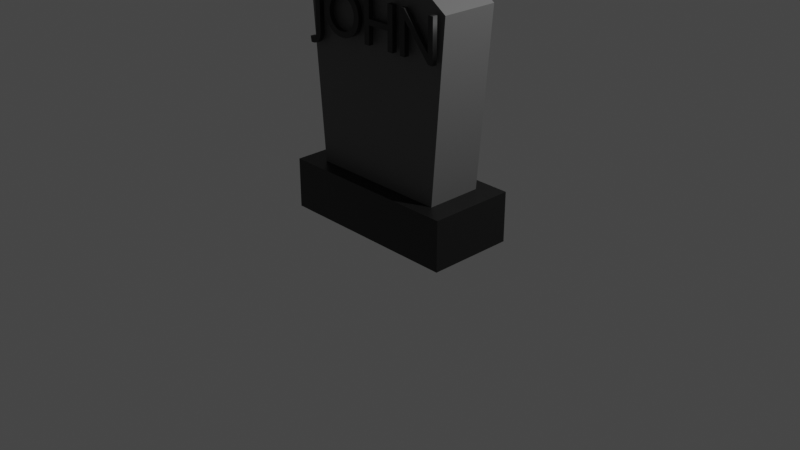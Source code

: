 # Source: Headstone4.blend  (saved by Blender 3.2.14; exported with 4.5.12 LTS)
import bpy
from mathutils import Matrix  # noqa: F401  (used for matrix-valued properties, if any)

bpy.ops.wm.read_factory_settings(use_empty=True)
scene = bpy.context.scene
scene.name = 'Scene'

# ---- collections
col_collection = bpy.data.collections.new('Collection'); scene.collection.children.link(col_collection)

# ---- materials (node trees are filled in below, after node groups)
mat_material = bpy.data.materials.new('Material')
mat_material.alpha_threshold = 0.0
mat_material.use_transparent_shadow = False
mat_material.line_color = (0.0, 0.0, 0.0, 1.0)
mat_material_001 = bpy.data.materials.new('Material.001')
mat_material_001.use_transparent_shadow = False
mat_material_002 = bpy.data.materials.new('Material.002')
mat_material_002.use_transparent_shadow = False

# ---- material node trees
mat_material.use_nodes = True; mat_material.node_tree.nodes.clear()
_N = mat_material.node_tree.nodes; _L = mat_material.node_tree.links
n0 = _N.new('ShaderNodeOutputMaterial'); n0.name = 'Material Output'; n0.location = (300, 300)
n1 = _N.new('ShaderNodeBsdfPrincipled'); n1.name = 'Principled BSDF'; n1.location = (10, 300)
n1.distribution = 'GGX'
n1.subsurface_method = 'RANDOM_WALK_SKIN'
n1.inputs[0].default_value = (0.006555, 0.006555, 0.006555, 1.0)
n1.inputs[2].default_value = 0.4
n1.inputs[3].default_value = 1.45
n1.inputs[27].default_value = (0.0, 0.0, 0.0, 1.0)
n1.inputs[28].default_value = 1.0
_L.new(n1.outputs[0], n0.inputs[0])
n0.is_active_output = True
mat_material_001.use_nodes = True; mat_material_001.node_tree.nodes.clear()
_N = mat_material_001.node_tree.nodes; _L = mat_material_001.node_tree.links
n0 = _N.new('ShaderNodeBsdfPrincipled'); n0.name = 'Principled BSDF'; n0.location = (10, 300)
n0.distribution = 'GGX'
n0.subsurface_method = 'RANDOM_WALK_SKIN'
n0.inputs[0].default_value = (0.1088, 0.1088, 0.1088, 1.0)
n0.inputs[3].default_value = 1.45
n0.inputs[27].default_value = (0.0, 0.0, 0.0, 1.0)
n0.inputs[28].default_value = 1.0
n1 = _N.new('ShaderNodeOutputMaterial'); n1.name = 'Material Output'; n1.location = (300, 300)
_L.new(n0.outputs[0], n1.inputs[0])
n1.is_active_output = True
mat_material_002.use_nodes = True; mat_material_002.node_tree.nodes.clear()
_N = mat_material_002.node_tree.nodes; _L = mat_material_002.node_tree.links
n0 = _N.new('ShaderNodeBsdfPrincipled'); n0.name = 'Principled BSDF'; n0.location = (10, 300)
n0.distribution = 'GGX'
n0.subsurface_method = 'RANDOM_WALK_SKIN'
n0.inputs[0].default_value = (0.015, 0.015, 0.015, 1.0)
n0.inputs[3].default_value = 1.45
n0.inputs[27].default_value = (0.0, 0.0, 0.0, 1.0)
n0.inputs[28].default_value = 1.0
n1 = _N.new('ShaderNodeOutputMaterial'); n1.name = 'Material Output'; n1.location = (300, 300)
_L.new(n0.outputs[0], n1.inputs[0])
n1.is_active_output = True

# ---- world
world_world = bpy.data.worlds.new('World'); scene.world = world_world
world_world.use_nodes = True; world_world.node_tree.nodes.clear()
_N = world_world.node_tree.nodes; _L = world_world.node_tree.links
n0 = _N.new('ShaderNodeOutputWorld'); n0.name = 'World Output'; n0.location = (300, 300)
n1 = _N.new('ShaderNodeBackground'); n1.name = 'Background'; n1.location = (10, 300)
n1.inputs[0].default_value = (0.05088, 0.05088, 0.05088, 1.0)
_L.new(n1.outputs[0], n0.inputs[0])
n0.is_active_output = True
world_world.color = (0.05088, 0.05088, 0.05088)
world_world.use_sun_shadow = False
world_world.sun_shadow_jitter_overblur = 0.0

# ---- cameras
cam_camera = bpy.data.cameras.new('Camera')
cam_camera.clip_end = 100.0
cam_camera.ortho_scale = 7.314

# ---- lights
light_light = bpy.data.lights.new('Light', 'POINT')
light_light.transmission_factor = 0.0
light_light.energy = 1000.0
light_light.shadow_soft_size = 0.1
light_light.shadow_maximum_resolution = 0.006
light_light.use_absolute_resolution = True

# ---- meshes
me_cube = bpy.data.meshes.new('Cube')
me_cube.from_pydata([(1.0, 0.4649, 0.488), (1.0, 0.4649, -0.04696), (1.0, -0.4649, 0.488), (1.0, -0.4649, -0.04696), (-1.0, 0.4649, 0.488), (-1.0, 0.4649, -0.04696), (-1.0, -0.4649, 0.488), (-1.0, -0.4649, -0.04696), (-0.7566, -0.3019, 0.4596), (-0.8999, -0.3061, 2.343), (-0.7566, 0.3019, 0.4596), (-0.8999, 0.3061, 2.343), (0.7566, -0.3019, 0.4596), (0.8999, -0.3061, 2.343), (0.7566, 0.3019, 0.4596), (0.8999, 0.3061, 2.343), (-0.8973, -0.3061, 2.344), (-0.8973, 0.3061, 2.344), (-0.003651, -0.3061, 2.953), (-0.003651, 0.3061, 2.953), (0.7769, -0.3872, 1.896), (0.4805, -0.3872, 2.237), (0.4805, -0.3872, 1.896), (0.4207, -0.3872, 1.896), (0.4207, -0.3872, 2.339), (0.4714, -0.3872, 2.339), (0.7717, -0.3872, 1.996), (0.7717, -0.3872, 2.339), (0.8315, -0.3872, 2.339), (0.8315, -0.3872, 1.896), (0.2596, -0.3872, 1.896), (0.2596, -0.3872, 2.089), (0.01131, -0.3872, 2.089), (0.01131, -0.3872, 1.896), (-0.05238, -0.3872, 1.896), (-0.05238, -0.3872, 2.339), (0.01131, -0.3872, 2.339), (0.01131, -0.3872, 2.146), (0.2596, -0.3872, 2.146), (0.2596, -0.3872, 2.339), (0.3233, -0.3872, 2.339), (0.3233, -0.3872, 1.896), (-0.3335, -0.3872, 2.343), (-0.3004, -0.3872, 2.337), (-0.2699, -0.3872, 2.327), (-0.2421, -0.3872, 2.314), (-0.217, -0.3872, 2.297), (-0.1948, -0.3872, 2.278), (-0.1757, -0.3872, 2.256), (-0.1597, -0.3872, 2.231), (-0.1471, -0.3872, 2.205), (-0.1379, -0.3872, 2.177), (-0.1323, -0.3872, 2.148), (-0.1304, -0.3872, 2.118), (-0.1322, -0.3872, 2.088), (-0.1377, -0.3872, 2.059), (-0.1467, -0.3872, 2.032), (-0.1592, -0.3872, 2.006), (-0.175, -0.3872, 1.981), (-0.194, -0.3872, 1.959), (-0.2161, -0.3872, 1.939), (-0.2413, -0.3872, 1.923), (-0.2694, -0.3872, 1.909), (-0.3003, -0.3872, 1.899), (-0.3339, -0.3872, 1.892), (-0.3702, -0.3872, 1.89), (-0.4053, -0.3872, 1.892), (-0.438, -0.3872, 1.899), (-0.4683, -0.3872, 1.909), (-0.4959, -0.3872, 1.922), (-0.5208, -0.3872, 1.939), (-0.5428, -0.3872, 1.959), (-0.5618, -0.3872, 1.981), (-0.5776, -0.3872, 2.005), (-0.5902, -0.3872, 2.031), (-0.5993, -0.3872, 2.059), (-0.6049, -0.3872, 2.088), (-0.6067, -0.3872, 2.118), (-0.6048, -0.3872, 2.148), (-0.5991, -0.3872, 2.177), (-0.5898, -0.3872, 2.205), (-0.577, -0.3872, 2.231), (-0.5609, -0.3872, 2.255), (-0.5417, -0.3872, 2.277), (-0.5194, -0.3872, 2.297), (-0.4944, -0.3872, 2.313), (-0.4666, -0.3872, 2.327), (-0.4364, -0.3872, 2.337), (-0.4037, -0.3872, 2.343), (-0.3689, -0.3872, 2.345), (-0.3446, -0.3872, 1.95), (-0.3215, -0.3872, 1.954), (-0.2999, -0.3872, 1.961), (-0.2799, -0.3872, 1.971), (-0.2616, -0.3872, 1.983), (-0.2452, -0.3872, 1.997), (-0.2308, -0.3872, 2.013), (-0.2187, -0.3872, 2.031), (-0.209, -0.3872, 2.05), (-0.2019, -0.3872, 2.072), (-0.1975, -0.3872, 2.094), (-0.196, -0.3872, 2.118), (-0.1975, -0.3872, 2.141), (-0.2019, -0.3872, 2.164), (-0.209, -0.3872, 2.185), (-0.2187, -0.3872, 2.205), (-0.2308, -0.3872, 2.223), (-0.2452, -0.3872, 2.239), (-0.2616, -0.3872, 2.253), (-0.2799, -0.3872, 2.264), (-0.2999, -0.3872, 2.274), (-0.3215, -0.3872, 2.281), (-0.3446, -0.3872, 2.285), (-0.3689, -0.3872, 2.287), (-0.393, -0.3872, 2.285), (-0.4159, -0.3872, 2.281), (-0.4375, -0.3872, 2.274), (-0.4574, -0.3872, 2.264), (-0.4757, -0.3872, 2.253), (-0.492, -0.3872, 2.239), (-0.5063, -0.3872, 2.223), (-0.5184, -0.3872, 2.205), (-0.5281, -0.3872, 2.185), (-0.5352, -0.3872, 2.164), (-0.5396, -0.3872, 2.141), (-0.5411, -0.3872, 2.118), (-0.5396, -0.3872, 2.094), (-0.5352, -0.3872, 2.072), (-0.5281, -0.3872, 2.05), (-0.5184, -0.3872, 2.031), (-0.5063, -0.3872, 2.013), (-0.492, -0.3872, 1.997), (-0.4757, -0.3872, 1.983), (-0.4574, -0.3872, 1.971), (-0.4375, -0.3872, 1.961), (-0.4159, -0.3872, 1.954), (-0.393, -0.3872, 1.95), (-0.3689, -0.3872, 1.949), (-0.6861, -0.3872, 1.871), (-0.6882, -0.3872, 1.851), (-0.6919, -0.3872, 1.833), (-0.6973, -0.3872, 1.817), (-0.7043, -0.3872, 1.801), (-0.7131, -0.3872, 1.788), (-0.7237, -0.3872, 1.776), (-0.7363, -0.3872, 1.766), (-0.7509, -0.3872, 1.757), (-0.7676, -0.3872, 1.752), (-0.7864, -0.3872, 1.748), (-0.8076, -0.3872, 1.747), (-0.8095, -0.3872, 1.747), (-0.8113, -0.3872, 1.747), (-0.813, -0.3872, 1.747), (-0.8146, -0.3872, 1.747), (-0.8162, -0.3872, 1.747), (-0.8178, -0.3872, 1.747), (-0.8193, -0.3872, 1.747), (-0.8208, -0.3872, 1.747), (-0.8224, -0.3872, 1.747), (-0.8239, -0.3872, 1.748), (-0.8255, -0.3872, 1.748), (-0.8271, -0.3872, 1.748), (-0.8387, -0.3872, 1.807), (-0.8225, -0.3872, 1.807), (-0.8069, -0.3872, 1.808), (-0.7936, -0.3872, 1.81), (-0.7825, -0.3872, 1.813), (-0.7734, -0.3872, 1.818), (-0.7661, -0.3872, 1.825), (-0.7604, -0.3872, 1.833), (-0.7562, -0.3872, 1.842), (-0.7531, -0.3872, 1.852), (-0.751, -0.3872, 1.865), (-0.7498, -0.3872, 1.878), (-0.7492, -0.3872, 1.893), (-0.7491, -0.3872, 1.91), (-0.7491, -0.3872, 2.339), (-0.6854, -0.3872, 2.339), (-0.6854, -0.3872, 1.891), (0.7769, -0.3352, 1.896), (0.4805, -0.3352, 2.237), (0.4805, -0.3352, 1.896), (0.4207, -0.3352, 1.896), (0.4207, -0.3352, 2.339), (0.4714, -0.3352, 2.339), (0.7717, -0.3352, 1.996), (0.7717, -0.3352, 2.339), (0.8315, -0.3352, 2.339), (0.8315, -0.3352, 1.896), (0.2596, -0.3352, 1.896), (0.2596, -0.3352, 2.089), (0.01131, -0.3352, 2.089), (0.01131, -0.3352, 1.896), (-0.05238, -0.3352, 1.896), (-0.05238, -0.3352, 2.339), (0.01131, -0.3352, 2.339), (0.01131, -0.3352, 2.146), (0.2596, -0.3352, 2.146), (0.2596, -0.3352, 2.339), (0.3233, -0.3352, 2.339), (0.3233, -0.3352, 1.896), (-0.3335, -0.3352, 2.343), (-0.3004, -0.3352, 2.337), (-0.2699, -0.3352, 2.327), (-0.2421, -0.3352, 2.314), (-0.217, -0.3352, 2.297), (-0.1948, -0.3352, 2.278), (-0.1757, -0.3352, 2.256), (-0.1597, -0.3352, 2.231), (-0.1471, -0.3352, 2.205), (-0.1379, -0.3352, 2.177), (-0.1323, -0.3352, 2.148), (-0.1304, -0.3352, 2.118), (-0.1322, -0.3352, 2.088), (-0.1377, -0.3352, 2.059), (-0.1467, -0.3352, 2.032), (-0.1592, -0.3352, 2.006), (-0.175, -0.3352, 1.981), (-0.194, -0.3352, 1.959), (-0.2161, -0.3352, 1.939), (-0.2413, -0.3352, 1.923), (-0.2694, -0.3352, 1.909), (-0.3003, -0.3352, 1.899), (-0.3339, -0.3352, 1.892), (-0.3702, -0.3352, 1.89), (-0.4053, -0.3352, 1.892), (-0.438, -0.3352, 1.899), (-0.4683, -0.3352, 1.909), (-0.4959, -0.3352, 1.922), (-0.5208, -0.3352, 1.939), (-0.5428, -0.3352, 1.959), (-0.5618, -0.3352, 1.981), (-0.5776, -0.3352, 2.005), (-0.5902, -0.3352, 2.031), (-0.5993, -0.3352, 2.059), (-0.6049, -0.3352, 2.088), (-0.6067, -0.3352, 2.118), (-0.6048, -0.3352, 2.148), (-0.5991, -0.3352, 2.177), (-0.5898, -0.3352, 2.205), (-0.577, -0.3352, 2.231), (-0.5609, -0.3352, 2.255), (-0.5417, -0.3352, 2.277), (-0.5194, -0.3352, 2.297), (-0.4944, -0.3352, 2.313), (-0.4666, -0.3352, 2.327), (-0.4364, -0.3352, 2.337), (-0.4037, -0.3352, 2.343), (-0.3689, -0.3352, 2.345), (-0.3446, -0.3352, 1.95), (-0.3215, -0.3352, 1.954), (-0.2999, -0.3352, 1.961), (-0.2799, -0.3352, 1.971), (-0.2616, -0.3352, 1.983), (-0.2452, -0.3352, 1.997), (-0.2308, -0.3352, 2.013), (-0.2187, -0.3352, 2.031), (-0.209, -0.3352, 2.05), (-0.2019, -0.3352, 2.072), (-0.1975, -0.3352, 2.094), (-0.196, -0.3352, 2.118), (-0.1975, -0.3352, 2.141), (-0.2019, -0.3352, 2.164), (-0.209, -0.3352, 2.185), (-0.2187, -0.3352, 2.205), (-0.2308, -0.3352, 2.223), (-0.2452, -0.3352, 2.239), (-0.2616, -0.3352, 2.253), (-0.2799, -0.3352, 2.264), (-0.2999, -0.3352, 2.274), (-0.3215, -0.3352, 2.281), (-0.3446, -0.3352, 2.285), (-0.3689, -0.3352, 2.287), (-0.393, -0.3352, 2.285), (-0.4159, -0.3352, 2.281), (-0.4375, -0.3352, 2.274), (-0.4574, -0.3352, 2.264), (-0.4757, -0.3352, 2.253), (-0.492, -0.3352, 2.239), (-0.5063, -0.3352, 2.223), (-0.5184, -0.3352, 2.205), (-0.5281, -0.3352, 2.185), (-0.5352, -0.3352, 2.164), (-0.5396, -0.3352, 2.141), (-0.5411, -0.3352, 2.118), (-0.5396, -0.3352, 2.094), (-0.5352, -0.3352, 2.072), (-0.5281, -0.3352, 2.05), (-0.5184, -0.3352, 2.031), (-0.5063, -0.3352, 2.013), (-0.492, -0.3352, 1.997), (-0.4757, -0.3352, 1.983), (-0.4574, -0.3352, 1.971), (-0.4375, -0.3352, 1.961), (-0.4159, -0.3352, 1.954), (-0.393, -0.3352, 1.95), (-0.3689, -0.3352, 1.949), (-0.6861, -0.3352, 1.871), (-0.6882, -0.3352, 1.851), (-0.6919, -0.3352, 1.833), (-0.6973, -0.3352, 1.817), (-0.7043, -0.3352, 1.801), (-0.7131, -0.3352, 1.788), (-0.7237, -0.3352, 1.776), (-0.7363, -0.3352, 1.766), (-0.7509, -0.3352, 1.757), (-0.7676, -0.3352, 1.752), (-0.7864, -0.3352, 1.748), (-0.8076, -0.3352, 1.747), (-0.8095, -0.3352, 1.747), (-0.8113, -0.3352, 1.747), (-0.813, -0.3352, 1.747), (-0.8146, -0.3352, 1.747), (-0.8162, -0.3352, 1.747), (-0.8178, -0.3352, 1.747), (-0.8193, -0.3352, 1.747), (-0.8208, -0.3352, 1.747), (-0.8224, -0.3352, 1.747), (-0.8239, -0.3352, 1.748), (-0.8255, -0.3352, 1.748), (-0.8271, -0.3352, 1.748), (-0.8387, -0.3352, 1.807), (-0.8225, -0.3352, 1.807), (-0.8069, -0.3352, 1.808), (-0.7936, -0.3352, 1.81), (-0.7825, -0.3352, 1.813), (-0.7734, -0.3352, 1.818), (-0.7661, -0.3352, 1.825), (-0.7604, -0.3352, 1.833), (-0.7562, -0.3352, 1.842), (-0.7531, -0.3352, 1.852), (-0.751, -0.3352, 1.865), (-0.7498, -0.3352, 1.878), (-0.7492, -0.3352, 1.893), (-0.7491, -0.3352, 1.91), (-0.7491, -0.3352, 2.339), (-0.6854, -0.3352, 2.339), (-0.6854, -0.3352, 1.891), (-0.6861, -0.3352, 1.871), (-0.6861, -0.3872, 1.871), (-0.6882, -0.3352, 1.851), (-0.6882, -0.3872, 1.851), (-0.6919, -0.3352, 1.833), (-0.6919, -0.3872, 1.833), (-0.6973, -0.3352, 1.817), (-0.6973, -0.3872, 1.817), (-0.7043, -0.3352, 1.801), (-0.7043, -0.3872, 1.801), (-0.7131, -0.3352, 1.788), (-0.7131, -0.3872, 1.788), (-0.7237, -0.3352, 1.776), (-0.7237, -0.3872, 1.776), (-0.7363, -0.3352, 1.766), (-0.7363, -0.3872, 1.766), (-0.7509, -0.3352, 1.757), (-0.7509, -0.3872, 1.757), (-0.7676, -0.3352, 1.752), (-0.7676, -0.3872, 1.752), (-0.7864, -0.3352, 1.748), (-0.7864, -0.3872, 1.748), (-0.8076, -0.3352, 1.747), (-0.8076, -0.3872, 1.747), (-0.8095, -0.3352, 1.747), (-0.8095, -0.3872, 1.747), (-0.8113, -0.3352, 1.747), (-0.8113, -0.3872, 1.747), (-0.813, -0.3352, 1.747), (-0.813, -0.3872, 1.747), (-0.8146, -0.3352, 1.747), (-0.8146, -0.3872, 1.747), (-0.8162, -0.3352, 1.747), (-0.8162, -0.3872, 1.747), (-0.8178, -0.3352, 1.747), (-0.8178, -0.3872, 1.747), (-0.8193, -0.3352, 1.747), (-0.8193, -0.3872, 1.747), (-0.8208, -0.3352, 1.747), (-0.8208, -0.3872, 1.747), (-0.8224, -0.3352, 1.747), (-0.8224, -0.3872, 1.747), (-0.8239, -0.3352, 1.748), (-0.8239, -0.3872, 1.748), (-0.8255, -0.3352, 1.748), (-0.8255, -0.3872, 1.748), (-0.8271, -0.3352, 1.748), (-0.8271, -0.3872, 1.748), (-0.8387, -0.3352, 1.807), (-0.8387, -0.3872, 1.807), (-0.8225, -0.3352, 1.807), (-0.8225, -0.3872, 1.807), (-0.8069, -0.3352, 1.808), (-0.8069, -0.3872, 1.808), (-0.7936, -0.3352, 1.81), (-0.7936, -0.3872, 1.81), (-0.7825, -0.3352, 1.813), (-0.7825, -0.3872, 1.813), (-0.7734, -0.3352, 1.818), (-0.7734, -0.3872, 1.818), (-0.7661, -0.3352, 1.825), (-0.7661, -0.3872, 1.825), (-0.7604, -0.3352, 1.833), (-0.7604, -0.3872, 1.833), (-0.7562, -0.3352, 1.842), (-0.7562, -0.3872, 1.842), (-0.7531, -0.3352, 1.852), (-0.7531, -0.3872, 1.852), (-0.751, -0.3352, 1.865), (-0.751, -0.3872, 1.865), (-0.7498, -0.3352, 1.878), (-0.7498, -0.3872, 1.878), (-0.7492, -0.3352, 1.893), (-0.7492, -0.3872, 1.893), (-0.7491, -0.3352, 1.91), (-0.7491, -0.3872, 1.91), (-0.7491, -0.3352, 2.339), (-0.7491, -0.3872, 2.339), (-0.6854, -0.3352, 2.339), (-0.6854, -0.3872, 2.339), (-0.6854, -0.3352, 1.891), (-0.6854, -0.3872, 1.891), (-0.3335, -0.3352, 2.343), (-0.3335, -0.3872, 2.343), (-0.3004, -0.3352, 2.337), (-0.3004, -0.3872, 2.337), (-0.2699, -0.3352, 2.327), (-0.2699, -0.3872, 2.327), (-0.2421, -0.3352, 2.314), (-0.2421, -0.3872, 2.314), (-0.217, -0.3352, 2.297), (-0.217, -0.3872, 2.297), (-0.1948, -0.3352, 2.278), (-0.1948, -0.3872, 2.278), (-0.1757, -0.3352, 2.256), (-0.1757, -0.3872, 2.256), (-0.1597, -0.3352, 2.231), (-0.1597, -0.3872, 2.231), (-0.1471, -0.3352, 2.205), (-0.1471, -0.3872, 2.205), (-0.1379, -0.3352, 2.177), (-0.1379, -0.3872, 2.177), (-0.1323, -0.3352, 2.148), (-0.1323, -0.3872, 2.148), (-0.1304, -0.3352, 2.118), (-0.1304, -0.3872, 2.118), (-0.1322, -0.3352, 2.088), (-0.1322, -0.3872, 2.088), (-0.1377, -0.3352, 2.059), (-0.1377, -0.3872, 2.059), (-0.1467, -0.3352, 2.032), (-0.1467, -0.3872, 2.032), (-0.1592, -0.3352, 2.006), (-0.1592, -0.3872, 2.006), (-0.175, -0.3352, 1.981), (-0.175, -0.3872, 1.981), (-0.194, -0.3352, 1.959), (-0.194, -0.3872, 1.959), (-0.2161, -0.3352, 1.939), (-0.2161, -0.3872, 1.939), (-0.2413, -0.3352, 1.923), (-0.2413, -0.3872, 1.923), (-0.2694, -0.3352, 1.909), (-0.2694, -0.3872, 1.909), (-0.3003, -0.3352, 1.899), (-0.3003, -0.3872, 1.899), (-0.3339, -0.3352, 1.892), (-0.3339, -0.3872, 1.892), (-0.3702, -0.3352, 1.89), (-0.3702, -0.3872, 1.89), (-0.4053, -0.3352, 1.892), (-0.4053, -0.3872, 1.892), (-0.438, -0.3352, 1.899), (-0.438, -0.3872, 1.899), (-0.4683, -0.3352, 1.909), (-0.4683, -0.3872, 1.909), (-0.4959, -0.3352, 1.922), (-0.4959, -0.3872, 1.922), (-0.5208, -0.3352, 1.939), (-0.5208, -0.3872, 1.939), (-0.5428, -0.3352, 1.959), (-0.5428, -0.3872, 1.959), (-0.5618, -0.3352, 1.981), (-0.5618, -0.3872, 1.981), (-0.5776, -0.3352, 2.005), (-0.5776, -0.3872, 2.005), (-0.5902, -0.3352, 2.031), (-0.5902, -0.3872, 2.031), (-0.5993, -0.3352, 2.059), (-0.5993, -0.3872, 2.059), (-0.6049, -0.3352, 2.088), (-0.6049, -0.3872, 2.088), (-0.6067, -0.3352, 2.118), (-0.6067, -0.3872, 2.118), (-0.6048, -0.3352, 2.148), (-0.6048, -0.3872, 2.148), (-0.5991, -0.3352, 2.177), (-0.5991, -0.3872, 2.177), (-0.5898, -0.3352, 2.205), (-0.5898, -0.3872, 2.205), (-0.577, -0.3352, 2.231), (-0.577, -0.3872, 2.231), (-0.5609, -0.3352, 2.255), (-0.5609, -0.3872, 2.255), (-0.5417, -0.3352, 2.277), (-0.5417, -0.3872, 2.277), (-0.5194, -0.3352, 2.297), (-0.5194, -0.3872, 2.297), (-0.4944, -0.3352, 2.313), (-0.4944, -0.3872, 2.313), (-0.4666, -0.3352, 2.327), (-0.4666, -0.3872, 2.327), (-0.4364, -0.3352, 2.337), (-0.4364, -0.3872, 2.337), (-0.4037, -0.3352, 2.343), (-0.4037, -0.3872, 2.343), (-0.3689, -0.3352, 2.345), (-0.3689, -0.3872, 2.345), (-0.3446, -0.3352, 1.95), (-0.3446, -0.3872, 1.95), (-0.3215, -0.3352, 1.954), (-0.3215, -0.3872, 1.954), (-0.2999, -0.3352, 1.961), (-0.2999, -0.3872, 1.961), (-0.2799, -0.3352, 1.971), (-0.2799, -0.3872, 1.971), (-0.2616, -0.3352, 1.983), (-0.2616, -0.3872, 1.983), (-0.2452, -0.3352, 1.997), (-0.2452, -0.3872, 1.997), (-0.2308, -0.3352, 2.013), (-0.2308, -0.3872, 2.013), (-0.2187, -0.3352, 2.031), (-0.2187, -0.3872, 2.031), (-0.209, -0.3352, 2.05), (-0.209, -0.3872, 2.05), (-0.2019, -0.3352, 2.072), (-0.2019, -0.3872, 2.072), (-0.1975, -0.3352, 2.094), (-0.1975, -0.3872, 2.094), (-0.196, -0.3352, 2.118), (-0.196, -0.3872, 2.118), (-0.1975, -0.3352, 2.141), (-0.1975, -0.3872, 2.141), (-0.2019, -0.3352, 2.164), (-0.2019, -0.3872, 2.164), (-0.209, -0.3352, 2.185), (-0.209, -0.3872, 2.185), (-0.2187, -0.3352, 2.205), (-0.2187, -0.3872, 2.205), (-0.2308, -0.3352, 2.223), (-0.2308, -0.3872, 2.223), (-0.2452, -0.3352, 2.239), (-0.2452, -0.3872, 2.239), (-0.2616, -0.3352, 2.253), (-0.2616, -0.3872, 2.253), (-0.2799, -0.3352, 2.264), (-0.2799, -0.3872, 2.264), (-0.2999, -0.3352, 2.274), (-0.2999, -0.3872, 2.274), (-0.3215, -0.3352, 2.281), (-0.3215, -0.3872, 2.281), (-0.3446, -0.3352, 2.285), (-0.3446, -0.3872, 2.285), (-0.3689, -0.3352, 2.287), (-0.3689, -0.3872, 2.287), (-0.393, -0.3352, 2.285), (-0.393, -0.3872, 2.285), (-0.4159, -0.3352, 2.281), (-0.4159, -0.3872, 2.281), (-0.4375, -0.3352, 2.274), (-0.4375, -0.3872, 2.274), (-0.4574, -0.3352, 2.264), (-0.4574, -0.3872, 2.264), (-0.4757, -0.3352, 2.253), (-0.4757, -0.3872, 2.253), (-0.492, -0.3352, 2.239), (-0.492, -0.3872, 2.239), (-0.5063, -0.3352, 2.223), (-0.5063, -0.3872, 2.223), (-0.5184, -0.3352, 2.205), (-0.5184, -0.3872, 2.205), (-0.5281, -0.3352, 2.185), (-0.5281, -0.3872, 2.185), (-0.5352, -0.3352, 2.164), (-0.5352, -0.3872, 2.164), (-0.5396, -0.3352, 2.141), (-0.5396, -0.3872, 2.141), (-0.5411, -0.3352, 2.118), (-0.5411, -0.3872, 2.118), (-0.5396, -0.3352, 2.094), (-0.5396, -0.3872, 2.094), (-0.5352, -0.3352, 2.072), (-0.5352, -0.3872, 2.072), (-0.5281, -0.3352, 2.05), (-0.5281, -0.3872, 2.05), (-0.5184, -0.3352, 2.031), (-0.5184, -0.3872, 2.031), (-0.5063, -0.3352, 2.013), (-0.5063, -0.3872, 2.013), (-0.492, -0.3352, 1.997), (-0.492, -0.3872, 1.997), (-0.4757, -0.3352, 1.983), (-0.4757, -0.3872, 1.983), (-0.4574, -0.3352, 1.971), (-0.4574, -0.3872, 1.971), (-0.4375, -0.3352, 1.961), (-0.4375, -0.3872, 1.961), (-0.4159, -0.3352, 1.954), (-0.4159, -0.3872, 1.954), (-0.393, -0.3352, 1.95), (-0.393, -0.3872, 1.95), (-0.3689, -0.3352, 1.949), (-0.3689, -0.3872, 1.949), (0.2596, -0.3352, 1.896), (0.2596, -0.3872, 1.896), (0.2596, -0.3352, 2.089), (0.2596, -0.3872, 2.089), (0.01131, -0.3352, 2.089), (0.01131, -0.3872, 2.089), (0.01131, -0.3352, 1.896), (0.01131, -0.3872, 1.896), (-0.05238, -0.3352, 1.896), (-0.05238, -0.3872, 1.896), (-0.05238, -0.3352, 2.339), (-0.05238, -0.3872, 2.339), (0.01131, -0.3352, 2.339), (0.01131, -0.3872, 2.339), (0.01131, -0.3352, 2.146), (0.01131, -0.3872, 2.146), (0.2596, -0.3352, 2.146), (0.2596, -0.3872, 2.146), (0.2596, -0.3352, 2.339), (0.2596, -0.3872, 2.339), (0.3233, -0.3352, 2.339), (0.3233, -0.3872, 2.339), (0.3233, -0.3352, 1.896), (0.3233, -0.3872, 1.896), (0.7769, -0.3352, 1.896), (0.7769, -0.3872, 1.896), (0.4805, -0.3352, 2.237), (0.4805, -0.3872, 2.237), (0.4805, -0.3352, 1.896), (0.4805, -0.3872, 1.896), (0.4207, -0.3352, 1.896), (0.4207, -0.3872, 1.896), (0.4207, -0.3352, 2.339), (0.4207, -0.3872, 2.339), (0.4714, -0.3352, 2.339), (0.4714, -0.3872, 2.339), (0.7717, -0.3352, 1.996), (0.7717, -0.3872, 1.996), (0.7717, -0.3352, 2.339), (0.7717, -0.3872, 2.339), (0.8315, -0.3352, 2.339), (0.8315, -0.3872, 2.339), (0.8315, -0.3352, 1.896), (0.8315, -0.3872, 1.896)], [], [(0, 4, 6, 2), (3, 2, 6, 7), (7, 6, 4, 5), (5, 1, 3, 7), (1, 0, 2, 3), (5, 4, 0, 1), (8, 9, 11, 10), (10, 11, 15, 14), (14, 15, 13, 12), (12, 13, 9, 8), (10, 14, 12, 8), (15, 11, 17, 19), (19, 17, 16, 18), (13, 15, 19, 18), (11, 9, 16, 17), (9, 13, 18, 16), (23, 25, 24), (23, 21, 25), (21, 26, 25), (26, 28, 27), (26, 29, 28), (23, 22, 21), (20, 26, 21), (20, 29, 26), (34, 36, 35), (34, 37, 36), (38, 40, 39), (38, 41, 40), (34, 32, 37), (32, 38, 37), (32, 31, 38), (31, 41, 38), (34, 33, 32), (30, 41, 31), (88, 42, 89), (88, 43, 42), (87, 43, 88), (87, 44, 43), (86, 44, 87), (86, 45, 44), (85, 45, 86), (85, 46, 45), (84, 46, 85), (84, 47, 46), (83, 113, 84), (113, 47, 84), (83, 114, 113), (112, 47, 113), (111, 47, 112), (83, 115, 114), (110, 47, 111), (83, 116, 115), (110, 48, 47), (82, 116, 83), (109, 48, 110), (82, 117, 116), (108, 48, 109), (82, 118, 117), (108, 49, 48), (81, 118, 82), (107, 49, 108), (81, 119, 118), (106, 49, 107), (81, 120, 119), (106, 50, 49), (80, 120, 81), (105, 50, 106), (80, 121, 120), (105, 51, 50), (79, 121, 80), (104, 51, 105), (79, 122, 121), (103, 51, 104), (79, 123, 122), (103, 52, 51), (78, 123, 79), (102, 52, 103), (78, 124, 123), (102, 53, 52), (77, 124, 78), (101, 53, 102), (77, 125, 124), (76, 125, 77), (76, 126, 125), (100, 53, 101), (100, 54, 53), (76, 127, 126), (99, 54, 100), (99, 55, 54), (75, 127, 76), (75, 128, 127), (98, 55, 99), (98, 56, 55), (74, 128, 75), (97, 56, 98), (74, 129, 128), (97, 57, 56), (73, 129, 74), (96, 57, 97), (73, 130, 129), (95, 57, 96), (73, 131, 130), (95, 58, 57), (72, 131, 73), (94, 58, 95), (72, 132, 131), (93, 58, 94), (72, 133, 132), (93, 59, 58), (71, 133, 72), (92, 59, 93), (71, 134, 133), (91, 59, 92), (71, 135, 134), (91, 60, 59), (70, 135, 71), (90, 60, 91), (70, 136, 135), (137, 60, 90), (70, 137, 136), (70, 60, 137), (70, 61, 60), (69, 61, 70), (69, 62, 61), (68, 62, 69), (68, 63, 62), (67, 63, 68), (67, 64, 63), (66, 64, 67), (66, 65, 64), (175, 177, 176), (175, 178, 177), (174, 178, 175), (173, 178, 174), (173, 138, 178), (172, 138, 173), (172, 139, 138), (171, 139, 172), (170, 139, 171), (170, 140, 139), (169, 140, 170), (169, 141, 140), (168, 141, 169), (167, 141, 168), (166, 141, 167), (166, 142, 141), (165, 142, 166), (164, 142, 165), (163, 142, 164), (161, 163, 162), (161, 142, 163), (161, 143, 142), (161, 144, 143), (161, 145, 144), (161, 146, 145), (161, 147, 146), (161, 148, 147), (160, 148, 161), (160, 149, 148), (159, 149, 160), (158, 149, 159), (157, 149, 158), (156, 149, 157), (155, 149, 156), (154, 149, 155), (153, 149, 154), (152, 149, 153), (151, 149, 152), (150, 149, 151), (182, 183, 184), (182, 184, 180), (180, 184, 185), (185, 186, 187), (185, 187, 188), (182, 180, 181), (179, 180, 185), (179, 185, 188), (193, 194, 195), (193, 195, 196), (197, 198, 199), (197, 199, 200), (193, 196, 191), (191, 196, 197), (191, 197, 190), (190, 197, 200), (193, 191, 192), (189, 190, 200), (247, 248, 201), (247, 201, 202), (246, 247, 202), (246, 202, 203), (245, 246, 203), (245, 203, 204), (244, 245, 204), (244, 204, 205), (243, 244, 205), (243, 205, 206), (242, 243, 272), (272, 243, 206), (242, 272, 273), (271, 272, 206), (270, 271, 206), (242, 273, 274), (269, 270, 206), (242, 274, 275), (269, 206, 207), (241, 242, 275), (268, 269, 207), (241, 275, 276), (267, 268, 207), (241, 276, 277), (267, 207, 208), (240, 241, 277), (266, 267, 208), (240, 277, 278), (265, 266, 208), (240, 278, 279), (265, 208, 209), (239, 240, 279), (264, 265, 209), (239, 279, 280), (264, 209, 210), (238, 239, 280), (263, 264, 210), (238, 280, 281), (262, 263, 210), (238, 281, 282), (262, 210, 211), (237, 238, 282), (261, 262, 211), (237, 282, 283), (261, 211, 212), (236, 237, 283), (260, 261, 212), (236, 283, 284), (235, 236, 284), (235, 284, 285), (259, 260, 212), (259, 212, 213), (235, 285, 286), (258, 259, 213), (258, 213, 214), (234, 235, 286), (234, 286, 287), (257, 258, 214), (257, 214, 215), (233, 234, 287), (256, 257, 215), (233, 287, 288), (256, 215, 216), (232, 233, 288), (255, 256, 216), (232, 288, 289), (254, 255, 216), (232, 289, 290), (254, 216, 217), (231, 232, 290), (253, 254, 217), (231, 290, 291), (252, 253, 217), (231, 291, 292), (252, 217, 218), (230, 231, 292), (251, 252, 218), (230, 292, 293), (250, 251, 218), (230, 293, 294), (250, 218, 219), (229, 230, 294), (249, 250, 219), (229, 294, 295), (296, 249, 219), (229, 295, 296), (229, 296, 219), (229, 219, 220), (228, 229, 220), (228, 220, 221), (227, 228, 221), (227, 221, 222), (226, 227, 222), (226, 222, 223), (225, 226, 223), (225, 223, 224), (334, 335, 336), (334, 336, 337), (333, 334, 337), (332, 333, 337), (332, 337, 297), (331, 332, 297), (331, 297, 298), (330, 331, 298), (329, 330, 298), (329, 298, 299), (328, 329, 299), (328, 299, 300), (327, 328, 300), (326, 327, 300), (325, 326, 300), (325, 300, 301), (324, 325, 301), (323, 324, 301), (322, 323, 301), (320, 321, 322), (320, 322, 301), (320, 301, 302), (320, 302, 303), (320, 303, 304), (320, 304, 305), (320, 305, 306), (320, 306, 307), (319, 320, 307), (319, 307, 308), (318, 319, 308), (317, 318, 308), (316, 317, 308), (315, 316, 308), (314, 315, 308), (313, 314, 308), (312, 313, 308), (311, 312, 308), (310, 311, 308), (309, 310, 308), (339, 341, 340, 338), (341, 343, 342, 340), (343, 345, 344, 342), (345, 347, 346, 344), (347, 349, 348, 346), (349, 351, 350, 348), (351, 353, 352, 350), (353, 355, 354, 352), (355, 357, 356, 354), (357, 359, 358, 356), (359, 361, 360, 358), (361, 363, 362, 360), (363, 365, 364, 362), (365, 367, 366, 364), (367, 369, 368, 366), (369, 371, 370, 368), (371, 373, 372, 370), (373, 375, 374, 372), (375, 377, 376, 374), (377, 379, 378, 376), (379, 381, 380, 378), (381, 383, 382, 380), (383, 385, 384, 382), (385, 387, 386, 384), (387, 389, 388, 386), (389, 391, 390, 388), (391, 393, 392, 390), (393, 395, 394, 392), (395, 397, 396, 394), (397, 399, 398, 396), (399, 401, 400, 398), (401, 403, 402, 400), (403, 405, 404, 402), (405, 407, 406, 404), (407, 409, 408, 406), (409, 411, 410, 408), (411, 413, 412, 410), (413, 415, 414, 412), (415, 417, 416, 414), (417, 419, 418, 416), (419, 339, 338, 418), (421, 423, 422, 420), (423, 425, 424, 422), (425, 427, 426, 424), (427, 429, 428, 426), (429, 431, 430, 428), (431, 433, 432, 430), (433, 435, 434, 432), (435, 437, 436, 434), (437, 439, 438, 436), (439, 441, 440, 438), (441, 443, 442, 440), (443, 445, 444, 442), (445, 447, 446, 444), (447, 449, 448, 446), (449, 451, 450, 448), (451, 453, 452, 450), (453, 455, 454, 452), (455, 457, 456, 454), (457, 459, 458, 456), (459, 461, 460, 458), (461, 463, 462, 460), (463, 465, 464, 462), (465, 467, 466, 464), (467, 469, 468, 466), (469, 471, 470, 468), (471, 473, 472, 470), (473, 475, 474, 472), (475, 477, 476, 474), (477, 479, 478, 476), (479, 481, 480, 478), (481, 483, 482, 480), (483, 485, 484, 482), (485, 487, 486, 484), (487, 489, 488, 486), (489, 491, 490, 488), (491, 493, 492, 490), (493, 495, 494, 492), (495, 497, 496, 494), (497, 499, 498, 496), (499, 501, 500, 498), (501, 503, 502, 500), (503, 505, 504, 502), (505, 507, 506, 504), (507, 509, 508, 506), (509, 511, 510, 508), (511, 513, 512, 510), (513, 515, 514, 512), (515, 421, 420, 514), (517, 519, 518, 516), (519, 521, 520, 518), (521, 523, 522, 520), (523, 525, 524, 522), (525, 527, 526, 524), (527, 529, 528, 526), (529, 531, 530, 528), (531, 533, 532, 530), (533, 535, 534, 532), (535, 537, 536, 534), (537, 539, 538, 536), (539, 541, 540, 538), (541, 543, 542, 540), (543, 545, 544, 542), (545, 547, 546, 544), (547, 549, 548, 546), (549, 551, 550, 548), (551, 553, 552, 550), (553, 555, 554, 552), (555, 557, 556, 554), (557, 559, 558, 556), (559, 561, 560, 558), (561, 563, 562, 560), (563, 565, 564, 562), (565, 567, 566, 564), (567, 569, 568, 566), (569, 571, 570, 568), (571, 573, 572, 570), (573, 575, 574, 572), (575, 577, 576, 574), (577, 579, 578, 576), (579, 581, 580, 578), (581, 583, 582, 580), (583, 585, 584, 582), (585, 587, 586, 584), (587, 589, 588, 586), (589, 591, 590, 588), (591, 593, 592, 590), (593, 595, 594, 592), (595, 597, 596, 594), (597, 599, 598, 596), (599, 601, 600, 598), (601, 603, 602, 600), (603, 605, 604, 602), (605, 607, 606, 604), (607, 609, 608, 606), (609, 611, 610, 608), (611, 517, 516, 610), (613, 615, 614, 612), (615, 617, 616, 614), (617, 619, 618, 616), (619, 621, 620, 618), (621, 623, 622, 620), (623, 625, 624, 622), (625, 627, 626, 624), (627, 629, 628, 626), (629, 631, 630, 628), (631, 633, 632, 630), (633, 635, 634, 632), (635, 613, 612, 634), (637, 639, 638, 636), (639, 641, 640, 638), (641, 643, 642, 640), (643, 645, 644, 642), (645, 647, 646, 644), (647, 649, 648, 646), (649, 651, 650, 648), (651, 653, 652, 650), (653, 655, 654, 652), (655, 637, 636, 654)])
me_cube.polygons.foreach_set('use_smooth', [0, 0, 0, 0, 0, 0, 0, 0, 0, 0, 0, 0, 0, 0, 0, 0, 0, 0, 0, 0, 0, 0, 0, 0, 0, 0, 0, 0, 0, 0, 0, 0, 0, 0, 0, 0, 0, 0, 0, 0, 0, 0, 0, 0, 0, 0, 0, 0, 0, 0, 0, 0, 0, 0, 0, 0, 0, 0, 0, 0, 0, 0, 0, 0, 0, 0, 0, 0, 0, 0, 0, 0, 0, 0, 0, 0, 0, 0, 0, 0, 0, 0, 0, 0, 0, 0, 0, 0, 0, 0, 0, 0, 0, 0, 0, 0, 0, 0, 0, 0, 0, 0, 0, 0, 0, 0, 0, 0, 0, 0, 0, 0, 0, 0, 0, 0, 0, 0, 0, 0, 0, 0, 0, 0, 0, 0, 0, 0, 0, 0, 0, 0, 0, 0, 0, 0, 0, 0, 0, 0, 0, 0, 0, 0, 0, 0, 0, 0, 0, 0, 0, 0, 0, 0, 0, 0, 0, 0, 0, 0, 0, 0, 0, 0, 0, 0, 0, 0, 0, 0, 0, 0, 0, 0, 0, 0, 0, 0, 0, 0, 0, 0, 0, 0, 0, 0, 0, 0, 0, 0, 0, 0, 0, 0, 0, 0, 0, 0, 0, 0, 0, 0, 0, 0, 0, 0, 0, 0, 0, 0, 0, 0, 0, 0, 0, 0, 0, 0, 0, 0, 0, 0, 0, 0, 0, 0, 0, 0, 0, 0, 0, 0, 0, 0, 0, 0, 0, 0, 0, 0, 0, 0, 0, 0, 0, 0, 0, 0, 0, 0, 0, 0, 0, 0, 0, 0, 0, 0, 0, 0, 0, 0, 0, 0, 0, 0, 0, 0, 0, 0, 0, 0, 0, 0, 0, 0, 0, 0, 0, 0, 0, 0, 0, 0, 0, 0, 0, 0, 0, 0, 0, 0, 0, 0, 0, 0, 0, 0, 0, 0, 0, 0, 0, 0, 0, 0, 0, 0, 0, 0, 0, 0, 0, 0, 0, 0, 0, 0, 0, 0, 0, 0, 1, 1, 1, 1, 1, 1, 1, 1, 1, 1, 1, 1, 1, 1, 1, 1, 1, 1, 1, 1, 1, 1, 1, 1, 1, 1, 1, 1, 1, 1, 1, 1, 1, 1, 1, 1, 1, 1, 1, 1, 1, 1, 1, 1, 1, 1, 1, 1, 1, 1, 1, 1, 1, 1, 1, 1, 1, 1, 1, 1, 1, 1, 1, 1, 1, 1, 1, 1, 1, 1, 1, 1, 1, 1, 1, 1, 1, 1, 1, 1, 1, 1, 1, 1, 1, 1, 1, 1, 1, 1, 1, 1, 1, 1, 1, 1, 1, 1, 1, 1, 1, 1, 1, 1, 1, 1, 1, 1, 1, 1, 1, 1, 1, 1, 1, 1, 1, 1, 1, 1, 1, 1, 1, 1, 1, 1, 1, 1, 1, 1, 1, 1, 1, 1, 1, 1, 1, 1, 1, 1, 1, 1, 1, 1, 1, 1, 1, 1, 1, 1, 1, 1, 1, 1, 1, 1, 1, 1, 1])
me_cube.polygons.foreach_set('material_index', [0, 0, 0, 0, 0, 0, 1, 1, 1, 1, 1, 1, 1, 1, 1, 1, 2, 2, 2, 2, 2, 2, 2, 2, 2, 2, 2, 2, 2, 2, 2, 2, 2, 2, 2, 2, 2, 2, 2, 2, 2, 2, 2, 2, 2, 2, 2, 2, 2, 2, 2, 2, 2, 2, 2, 2, 2, 2, 2, 2, 2, 2, 2, 2, 2, 2, 2, 2, 2, 2, 2, 2, 2, 2, 2, 2, 2, 2, 2, 2, 2, 2, 2, 2, 2, 2, 2, 2, 2, 2, 2, 2, 2, 2, 2, 2, 2, 2, 2, 2, 2, 2, 2, 2, 2, 2, 2, 2, 2, 2, 2, 2, 2, 2, 2, 2, 2, 2, 2, 2, 2, 2, 2, 2, 2, 2, 2, 2, 2, 2, 2, 2, 2, 2, 2, 2, 2, 2, 2, 2, 2, 2, 2, 2, 2, 2, 2, 2, 2, 2, 2, 2, 2, 2, 2, 2, 2, 2, 2, 2, 2, 2, 2, 2, 2, 2, 2, 2, 2, 2, 2, 2, 2, 2, 2, 2, 2, 2, 2, 2, 2, 2, 2, 2, 2, 2, 2, 2, 2, 2, 2, 2, 2, 2, 2, 2, 2, 2, 2, 2, 2, 2, 2, 2, 2, 2, 2, 2, 2, 2, 2, 2, 2, 2, 2, 2, 2, 2, 2, 2, 2, 2, 2, 2, 2, 2, 2, 2, 2, 2, 2, 2, 2, 2, 2, 2, 2, 2, 2, 2, 2, 2, 2, 2, 2, 2, 2, 2, 2, 2, 2, 2, 2, 2, 2, 2, 2, 2, 2, 2, 2, 2, 2, 2, 2, 2, 2, 2, 2, 2, 2, 2, 2, 2, 2, 2, 2, 2, 2, 2, 2, 2, 2, 2, 2, 2, 2, 2, 2, 2, 2, 2, 2, 2, 2, 2, 2, 2, 2, 2, 2, 2, 2, 2, 2, 2, 2, 2, 2, 2, 2, 2, 2, 2, 2, 2, 2, 2, 2, 2, 2, 2, 2, 2, 2, 2, 2, 2, 2, 2, 2, 2, 2, 2, 2, 2, 2, 2, 2, 2, 2, 2, 2, 2, 2, 2, 2, 2, 2, 2, 2, 2, 2, 2, 2, 2, 2, 2, 2, 2, 2, 2, 2, 2, 2, 2, 2, 2, 2, 2, 2, 2, 2, 2, 2, 2, 2, 2, 2, 2, 2, 2, 2, 2, 2, 2, 2, 2, 2, 2, 2, 2, 2, 2, 2, 2, 2, 2, 2, 2, 2, 2, 2, 2, 2, 2, 2, 2, 2, 2, 2, 2, 2, 2, 2, 2, 2, 2, 2, 2, 2, 2, 2, 2, 2, 2, 2, 2, 2, 2, 2, 2, 2, 2, 2, 2, 2, 2, 2, 2, 2, 2, 2, 2, 2, 2, 2, 2, 2, 2, 2, 2, 2, 2, 2, 2, 2, 2, 2, 2, 2, 2, 2, 2, 2, 2, 2, 2, 2, 2, 2, 2, 2, 2, 2, 2, 2, 2, 2, 2, 2])
_uv = me_cube.uv_layers.new(name='UVMap')
_uv.uv.foreach_set('vector', [0.625, 0.5, 0.875, 0.5, 0.875, 0.75, 0.625, 0.75, 0.375, 0.75, 0.625, 0.75, 0.625, 1.0, 0.375, 1.0, 0.375, 0.0, 0.625, 0.0, 0.625, 0.25, 0.375, 0.25, 0.125, 0.5, 0.375, 0.5, 0.375, 0.75, 0.125, 0.75, 0.375, 0.5, 0.625, 0.5, 0.625, 0.75, 0.375, 0.75, 0.375, 0.25, 0.625, 0.25, 0.625, 0.5, 0.375, 0.5, 0.375, 0.0, 0.625, 0.0, 0.625, 0.25, 0.375, 0.25, 0.375, 0.25, 0.625, 0.25, 0.625, 0.5, 0.375, 0.5, 0.375, 0.5, 0.625, 0.5, 0.625, 0.75, 0.375, 0.75, 0.375, 0.75, 0.625, 0.75, 0.625, 1.0, 0.375, 1.0, 0.125, 0.5, 0.375, 0.5, 0.375, 0.75, 0.125, 0.75, 0.625, 0.5, 0.625, 0.25, 0.625, 0.25, 0.625, 0.5, 0.625, 0.5, 0.875, 0.5, 0.875, 0.75, 0.625, 0.75, 0.625, 0.75, 0.625, 0.5, 0.625, 0.5, 0.625, 0.75, 0.625, 0.25, 0.625, 0.0, 0.625, 0.0, 0.625, 0.25, 0.625, 1.0, 0.625, 0.75, 0.625, 0.75, 0.625, 1.0, 0.3333, 0.0, 0.5556, 0.0, 0.4444, 0.0, 0.3333, 0.0, 0.1111, 0.0, 0.5556, 0.0, 0.1111, 0.0, 0.6667, 0.0, 0.5556, 0.0, 0.6667, 0.0, 0.8889, 0.0, 0.7778, 0.0, 0.6667, 0.0, 1.0, 0.0, 0.8889, 0.0, 0.3333, 0.0, 0.2222, 0.0, 0.1111, 0.0, 0.0, 0.0, 0.6667, 0.0, 0.1111, 0.0, 0.0, 0.0, 1.0, 0.0, 0.6667, 0.0, 0.3636, 0.0, 0.5455, 0.0, 0.4545, 0.0, 0.3636, 0.0, 0.6364, 0.0, 0.5455, 0.0, 0.7273, 0.0, 0.9091, 0.0, 0.8182, 0.0, 0.7273, 0.0, 1.0, 0.0, 0.9091, 0.0, 0.3636, 0.0, 0.1818, 0.0, 0.6364, 0.0, 0.1818, 0.0, 0.7273, 0.0, 0.6364, 0.0, 0.1818, 0.0, 0.09091, 0.0, 0.7273, 0.0, 0.09091, 0.0, 1.0, 0.0, 0.7273, 0.0, 0.3636, 0.0, 0.2727, 0.0, 0.1818, 0.0, 0.0, 0.0, 1.0, 0.0, 0.09091, 0.0, 0.4842, 0.0, 0.0, 0.0, 0.4947, 0.0, 0.4842, 0.0, 0.01053, 0.0, 0.0, 0.0, 0.4737, 0.0, 0.01053, 0.0, 0.4842, 0.0, 0.4737, 0.0, 0.02105, 0.0, 0.01053, 0.0, 0.4632, 0.0, 0.02105, 0.0, 0.4737, 0.0, 0.4632, 0.0, 0.03158, 0.0, 0.02105, 0.0, 0.4526, 0.0, 0.03158, 0.0, 0.4632, 0.0, 0.4526, 0.0, 0.04211, 0.0, 0.03158, 0.0, 0.4421, 0.0, 0.04211, 0.0, 0.4526, 0.0, 0.4421, 0.0, 0.05263, 0.0, 0.04211, 0.0, 0.4316, 0.0, 0.7474, 0.0, 0.4421, 0.0, 0.7474, 0.0, 0.05263, 0.0, 0.4421, 0.0, 0.4316, 0.0, 0.7579, 0.0, 0.7474, 0.0, 0.7368, 0.0, 0.05263, 0.0, 0.7474, 0.0, 0.7263, 0.0, 0.05263, 0.0, 0.7368, 0.0, 0.4316, 0.0, 0.7684, 0.0, 0.7579, 0.0, 0.7158, 0.0, 0.05263, 0.0, 0.7263, 0.0, 0.4316, 0.0, 0.7789, 0.0, 0.7684, 0.0, 0.7158, 0.0, 0.06316, 0.0, 0.05263, 0.0, 0.4211, 0.0, 0.7789, 0.0, 0.4316, 0.0, 0.7053, 0.0, 0.06316, 0.0, 0.7158, 0.0, 0.4211, 0.0, 0.7895, 0.0, 0.7789, 0.0, 0.6947, 0.0, 0.06316, 0.0, 0.7053, 0.0, 0.4211, 0.0, 0.8, 0.0, 0.7895, 0.0, 0.6947, 0.0, 0.07368, 0.0, 0.06316, 0.0, 0.4105, 0.0, 0.8, 0.0, 0.4211, 0.0, 0.6842, 0.0, 0.07368, 0.0, 0.6947, 0.0, 0.4105, 0.0, 0.8105, 0.0, 0.8, 0.0, 0.6737, 0.0, 0.07368, 0.0, 0.6842, 0.0, 0.4105, 0.0, 0.8211, 0.0, 0.8105, 0.0, 0.6737, 0.0, 0.08421, 0.0, 0.07368, 0.0, 0.4, 0.0, 0.8211, 0.0, 0.4105, 0.0, 0.6632, 0.0, 0.08421, 0.0, 0.6737, 0.0, 0.4, 0.0, 0.8316, 0.0, 0.8211, 0.0, 0.6632, 0.0, 0.09474, 0.0, 0.08421, 0.0, 0.3895, 0.0, 0.8316, 0.0, 0.4, 0.0, 0.6526, 0.0, 0.09474, 0.0, 0.6632, 0.0, 0.3895, 0.0, 0.8421, 0.0, 0.8316, 0.0, 0.6421, 0.0, 0.09474, 0.0, 0.6526, 0.0, 0.3895, 0.0, 0.8526, 0.0, 0.8421, 0.0, 0.6421, 0.0, 0.1053, 0.0, 0.09474, 0.0, 0.3789, 0.0, 0.8526, 0.0, 0.3895, 0.0, 0.6316, 0.0, 0.1053, 0.0, 0.6421, 0.0, 0.3789, 0.0, 0.8632, 0.0, 0.8526, 0.0, 0.6316, 0.0, 0.1158, 0.0, 0.1053, 0.0, 0.3684, 0.0, 0.8632, 0.0, 0.3789, 0.0, 0.6211, 0.0, 0.1158, 0.0, 0.6316, 0.0, 0.3684, 0.0, 0.8737, 0.0, 0.8632, 0.0, 0.3579, 0.0, 0.8737, 0.0, 0.3684, 0.0, 0.3579, 0.0, 0.8842, 0.0, 0.8737, 0.0, 0.6105, 0.0, 0.1158, 0.0, 0.6211, 0.0, 0.6105, 0.0, 0.1263, 0.0, 0.1158, 0.0, 0.3579, 0.0, 0.8947, 0.0, 0.8842, 0.0, 0.6, 0.0, 0.1263, 0.0, 0.6105, 0.0, 0.6, 0.0, 0.1368, 0.0, 0.1263, 0.0, 0.3474, 0.0, 0.8947, 0.0, 0.3579, 0.0, 0.3474, 0.0, 0.9053, 0.0, 0.8947, 0.0, 0.5895, 0.0, 0.1368, 0.0, 0.6, 0.0, 0.5895, 0.0, 0.1474, 0.0, 0.1368, 0.0, 0.3368, 0.0, 0.9053, 0.0, 0.3474, 0.0, 0.5789, 0.0, 0.1474, 0.0, 0.5895, 0.0, 0.3368, 0.0, 0.9158, 0.0, 0.9053, 0.0, 0.5789, 0.0, 0.1579, 0.0, 0.1474, 0.0, 0.3263, 0.0, 0.9158, 0.0, 0.3368, 0.0, 0.5684, 0.0, 0.1579, 0.0, 0.5789, 0.0, 0.3263, 0.0, 0.9263, 0.0, 0.9158, 0.0, 0.5579, 0.0, 0.1579, 0.0, 0.5684, 0.0, 0.3263, 0.0, 0.9368, 0.0, 0.9263, 0.0, 0.5579, 0.0, 0.1684, 0.0, 0.1579, 0.0, 0.3158, 0.0, 0.9368, 0.0, 0.3263, 0.0, 0.5474, 0.0, 0.1684, 0.0, 0.5579, 0.0, 0.3158, 0.0, 0.9474, 0.0, 0.9368, 0.0, 0.5368, 0.0, 0.1684, 0.0, 0.5474, 0.0, 0.3158, 0.0, 0.9579, 0.0, 0.9474, 0.0, 0.5368, 0.0, 0.1789, 0.0, 0.1684, 0.0, 0.3053, 0.0, 0.9579, 0.0, 0.3158, 0.0, 0.5263, 0.0, 0.1789, 0.0, 0.5368, 0.0, 0.3053, 0.0, 0.9684, 0.0, 0.9579, 0.0, 0.5158, 0.0, 0.1789, 0.0, 0.5263, 0.0, 0.3053, 0.0, 0.9789, 0.0, 0.9684, 0.0, 0.5158, 0.0, 0.1895, 0.0, 0.1789, 0.0, 0.2947, 0.0, 0.9789, 0.0, 0.3053, 0.0, 0.5053, 0.0, 0.1895, 0.0, 0.5158, 0.0, 0.2947, 0.0, 0.9895, 0.0, 0.9789, 0.0, 1.0, 0.0, 0.1895, 0.0, 0.5053, 0.0, 0.2947, 0.0, 1.0, 0.0, 0.9895, 0.0, 0.2947, 0.0, 0.1895, 0.0, 1.0, 0.0, 0.2947, 0.0, 0.2, 0.0, 0.1895, 0.0, 0.2842, 0.0, 0.2, 0.0, 0.2947, 0.0, 0.2842, 0.0, 0.2105, 0.0, 0.2, 0.0, 0.2737, 0.0, 0.2105, 0.0, 0.2842, 0.0, 0.2737, 0.0, 0.2211, 0.0, 0.2105, 0.0, 0.2632, 0.0, 0.2211, 0.0, 0.2737, 0.0, 0.2632, 0.0, 0.2316, 0.0, 0.2211, 0.0, 0.2526, 0.0, 0.2316, 0.0, 0.2632, 0.0, 0.2526, 0.0, 0.2421, 0.0, 0.2316, 0.0, 0.925, 0.0, 0.975, 0.0, 0.95, 0.0, 0.925, 0.0, 1.0, 0.0, 0.975, 0.0, 0.9, 0.0, 1.0, 0.0, 0.925, 0.0, 0.875, 0.0, 1.0, 0.0, 0.9, 0.0, 0.875, 0.0, 0.0, 0.0, 1.0, 0.0, 0.85, 0.0, 0.0, 0.0, 0.875, 0.0, 0.85, 0.0, 0.025, 0.0, 0.0, 0.0, 0.825, 0.0, 0.025, 0.0, 0.85, 0.0, 0.8, 0.0, 0.025, 0.0, 0.825, 0.0, 0.8, 0.0, 0.05, 0.0, 0.025, 0.0, 0.775, 0.0, 0.05, 0.0, 0.8, 0.0, 0.775, 0.0, 0.075, 0.0, 0.05, 0.0, 0.75, 0.0, 0.075, 0.0, 0.775, 0.0, 0.725, 0.0, 0.075, 0.0, 0.75, 0.0, 0.7, 0.0, 0.075, 0.0, 0.725, 0.0, 0.7, 0.0, 0.1, 0.0, 0.075, 0.0, 0.675, 0.0, 0.1, 0.0, 0.7, 0.0, 0.65, 0.0, 0.1, 0.0, 0.675, 0.0, 0.625, 0.0, 0.1, 0.0, 0.65, 0.0, 0.575, 0.0, 0.625, 0.0, 0.6, 0.0, 0.575, 0.0, 0.1, 0.0, 0.625, 0.0, 0.575, 0.0, 0.125, 0.0, 0.1, 0.0, 0.575, 0.0, 0.15, 0.0, 0.125, 0.0, 0.575, 0.0, 0.175, 0.0, 0.15, 0.0, 0.575, 0.0, 0.2, 0.0, 0.175, 0.0, 0.575, 0.0, 0.225, 0.0, 0.2, 0.0, 0.575, 0.0, 0.25, 0.0, 0.225, 0.0, 0.55, 0.0, 0.25, 0.0, 0.575, 0.0, 0.55, 0.0, 0.275, 0.0, 0.25, 0.0, 0.525, 0.0, 0.275, 0.0, 0.55, 0.0, 0.5, 0.0, 0.275, 0.0, 0.525, 0.0, 0.475, 0.0, 0.275, 0.0, 0.5, 0.0, 0.45, 0.0, 0.275, 0.0, 0.475, 0.0, 0.425, 0.0, 0.275, 0.0, 0.45, 0.0, 0.4, 0.0, 0.275, 0.0, 0.425, 0.0, 0.375, 0.0, 0.275, 0.0, 0.4, 0.0, 0.35, 0.0, 0.275, 0.0, 0.375, 0.0, 0.325, 0.0, 0.275, 0.0, 0.35, 0.0, 0.3, 0.0, 0.275, 0.0, 0.325, 0.0, 0.3333, 0.0, 0.4444, 0.0, 0.5556, 0.0, 0.3333, 0.0, 0.5556, 0.0, 0.1111, 0.0, 0.1111, 0.0, 0.5556, 0.0, 0.6667, 0.0, 0.6667, 0.0, 0.7778, 0.0, 0.8889, 0.0, 0.6667, 0.0, 0.8889, 0.0, 1.0, 0.0, 0.3333, 0.0, 0.1111, 0.0, 0.2222, 0.0, 0.0, 0.0, 0.1111, 0.0, 0.6667, 0.0, 0.0, 0.0, 0.6667, 0.0, 1.0, 0.0, 0.3636, 0.0, 0.4545, 0.0, 0.5455, 0.0, 0.3636, 0.0, 0.5455, 0.0, 0.6364, 0.0, 0.7273, 0.0, 0.8182, 0.0, 0.9091, 0.0, 0.7273, 0.0, 0.9091, 0.0, 1.0, 0.0, 0.3636, 0.0, 0.6364, 0.0, 0.1818, 0.0, 0.1818, 0.0, 0.6364, 0.0, 0.7273, 0.0, 0.1818, 0.0, 0.7273, 0.0, 0.09091, 0.0, 0.09091, 0.0, 0.7273, 0.0, 1.0, 0.0, 0.3636, 0.0, 0.1818, 0.0, 0.2727, 0.0, 0.0, 0.0, 0.09091, 0.0, 1.0, 0.0, 0.4842, 0.0, 0.4947, 0.0, 0.0, 0.0, 0.4842, 0.0, 0.0, 0.0, 0.01053, 0.0, 0.4737, 0.0, 0.4842, 0.0, 0.01053, 0.0, 0.4737, 0.0, 0.01053, 0.0, 0.02105, 0.0, 0.4632, 0.0, 0.4737, 0.0, 0.02105, 0.0, 0.4632, 0.0, 0.02105, 0.0, 0.03158, 0.0, 0.4526, 0.0, 0.4632, 0.0, 0.03158, 0.0, 0.4526, 0.0, 0.03158, 0.0, 0.04211, 0.0, 0.4421, 0.0, 0.4526, 0.0, 0.04211, 0.0, 0.4421, 0.0, 0.04211, 0.0, 0.05263, 0.0, 0.4316, 0.0, 0.4421, 0.0, 0.7474, 0.0, 0.7474, 0.0, 0.4421, 0.0, 0.05263, 0.0, 0.4316, 0.0, 0.7474, 0.0, 0.7579, 0.0, 0.7368, 0.0, 0.7474, 0.0, 0.05263, 0.0, 0.7263, 0.0, 0.7368, 0.0, 0.05263, 0.0, 0.4316, 0.0, 0.7579, 0.0, 0.7684, 0.0, 0.7158, 0.0, 0.7263, 0.0, 0.05263, 0.0, 0.4316, 0.0, 0.7684, 0.0, 0.7789, 0.0, 0.7158, 0.0, 0.05263, 0.0, 0.06316, 0.0, 0.4211, 0.0, 0.4316, 0.0, 0.7789, 0.0, 0.7053, 0.0, 0.7158, 0.0, 0.06316, 0.0, 0.4211, 0.0, 0.7789, 0.0, 0.7895, 0.0, 0.6947, 0.0, 0.7053, 0.0, 0.06316, 0.0, 0.4211, 0.0, 0.7895, 0.0, 0.8, 0.0, 0.6947, 0.0, 0.06316, 0.0, 0.07368, 0.0, 0.4105, 0.0, 0.4211, 0.0, 0.8, 0.0, 0.6842, 0.0, 0.6947, 0.0, 0.07368, 0.0, 0.4105, 0.0, 0.8, 0.0, 0.8105, 0.0, 0.6737, 0.0, 0.6842, 0.0, 0.07368, 0.0, 0.4105, 0.0, 0.8105, 0.0, 0.8211, 0.0, 0.6737, 0.0, 0.07368, 0.0, 0.08421, 0.0, 0.4, 0.0, 0.4105, 0.0, 0.8211, 0.0, 0.6632, 0.0, 0.6737, 0.0, 0.08421, 0.0, 0.4, 0.0, 0.8211, 0.0, 0.8316, 0.0, 0.6632, 0.0, 0.08421, 0.0, 0.09474, 0.0, 0.3895, 0.0, 0.4, 0.0, 0.8316, 0.0, 0.6526, 0.0, 0.6632, 0.0, 0.09474, 0.0, 0.3895, 0.0, 0.8316, 0.0, 0.8421, 0.0, 0.6421, 0.0, 0.6526, 0.0, 0.09474, 0.0, 0.3895, 0.0, 0.8421, 0.0, 0.8526, 0.0, 0.6421, 0.0, 0.09474, 0.0, 0.1053, 0.0, 0.3789, 0.0, 0.3895, 0.0, 0.8526, 0.0, 0.6316, 0.0, 0.6421, 0.0, 0.1053, 0.0, 0.3789, 0.0, 0.8526, 0.0, 0.8632, 0.0, 0.6316, 0.0, 0.1053, 0.0, 0.1158, 0.0, 0.3684, 0.0, 0.3789, 0.0, 0.8632, 0.0, 0.6211, 0.0, 0.6316, 0.0, 0.1158, 0.0, 0.3684, 0.0, 0.8632, 0.0, 0.8737, 0.0, 0.3579, 0.0, 0.3684, 0.0, 0.8737, 0.0, 0.3579, 0.0, 0.8737, 0.0, 0.8842, 0.0, 0.6105, 0.0, 0.6211, 0.0, 0.1158, 0.0, 0.6105, 0.0, 0.1158, 0.0, 0.1263, 0.0, 0.3579, 0.0, 0.8842, 0.0, 0.8947, 0.0, 0.6, 0.0, 0.6105, 0.0, 0.1263, 0.0, 0.6, 0.0, 0.1263, 0.0, 0.1368, 0.0, 0.3474, 0.0, 0.3579, 0.0, 0.8947, 0.0, 0.3474, 0.0, 0.8947, 0.0, 0.9053, 0.0, 0.5895, 0.0, 0.6, 0.0, 0.1368, 0.0, 0.5895, 0.0, 0.1368, 0.0, 0.1474, 0.0, 0.3368, 0.0, 0.3474, 0.0, 0.9053, 0.0, 0.5789, 0.0, 0.5895, 0.0, 0.1474, 0.0, 0.3368, 0.0, 0.9053, 0.0, 0.9158, 0.0, 0.5789, 0.0, 0.1474, 0.0, 0.1579, 0.0, 0.3263, 0.0, 0.3368, 0.0, 0.9158, 0.0, 0.5684, 0.0, 0.5789, 0.0, 0.1579, 0.0, 0.3263, 0.0, 0.9158, 0.0, 0.9263, 0.0, 0.5579, 0.0, 0.5684, 0.0, 0.1579, 0.0, 0.3263, 0.0, 0.9263, 0.0, 0.9368, 0.0, 0.5579, 0.0, 0.1579, 0.0, 0.1684, 0.0, 0.3158, 0.0, 0.3263, 0.0, 0.9368, 0.0, 0.5474, 0.0, 0.5579, 0.0, 0.1684, 0.0, 0.3158, 0.0, 0.9368, 0.0, 0.9474, 0.0, 0.5368, 0.0, 0.5474, 0.0, 0.1684, 0.0, 0.3158, 0.0, 0.9474, 0.0, 0.9579, 0.0, 0.5368, 0.0, 0.1684, 0.0, 0.1789, 0.0, 0.3053, 0.0, 0.3158, 0.0, 0.9579, 0.0, 0.5263, 0.0, 0.5368, 0.0, 0.1789, 0.0, 0.3053, 0.0, 0.9579, 0.0, 0.9684, 0.0, 0.5158, 0.0, 0.5263, 0.0, 0.1789, 0.0, 0.3053, 0.0, 0.9684, 0.0, 0.9789, 0.0, 0.5158, 0.0, 0.1789, 0.0, 0.1895, 0.0, 0.2947, 0.0, 0.3053, 0.0, 0.9789, 0.0, 0.5053, 0.0, 0.5158, 0.0, 0.1895, 0.0, 0.2947, 0.0, 0.9789, 0.0, 0.9895, 0.0, 1.0, 0.0, 0.5053, 0.0, 0.1895, 0.0, 0.2947, 0.0, 0.9895, 0.0, 1.0, 0.0, 0.2947, 0.0, 1.0, 0.0, 0.1895, 0.0, 0.2947, 0.0, 0.1895, 0.0, 0.2, 0.0, 0.2842, 0.0, 0.2947, 0.0, 0.2, 0.0, 0.2842, 0.0, 0.2, 0.0, 0.2105, 0.0, 0.2737, 0.0, 0.2842, 0.0, 0.2105, 0.0, 0.2737, 0.0, 0.2105, 0.0, 0.2211, 0.0, 0.2632, 0.0, 0.2737, 0.0, 0.2211, 0.0, 0.2632, 0.0, 0.2211, 0.0, 0.2316, 0.0, 0.2526, 0.0, 0.2632, 0.0, 0.2316, 0.0, 0.2526, 0.0, 0.2316, 0.0, 0.2421, 0.0, 0.925, 0.0, 0.95, 0.0, 0.975, 0.0, 0.925, 0.0, 0.975, 0.0, 1.0, 0.0, 0.9, 0.0, 0.925, 0.0, 1.0, 0.0, 0.875, 0.0, 0.9, 0.0, 1.0, 0.0, 0.875, 0.0, 1.0, 0.0, 0.0, 0.0, 0.85, 0.0, 0.875, 0.0, 0.0, 0.0, 0.85, 0.0, 0.0, 0.0, 0.025, 0.0, 0.825, 0.0, 0.85, 0.0, 0.025, 0.0, 0.8, 0.0, 0.825, 0.0, 0.025, 0.0, 0.8, 0.0, 0.025, 0.0, 0.05, 0.0, 0.775, 0.0, 0.8, 0.0, 0.05, 0.0, 0.775, 0.0, 0.05, 0.0, 0.075, 0.0, 0.75, 0.0, 0.775, 0.0, 0.075, 0.0, 0.725, 0.0, 0.75, 0.0, 0.075, 0.0, 0.7, 0.0, 0.725, 0.0, 0.075, 0.0, 0.7, 0.0, 0.075, 0.0, 0.1, 0.0, 0.675, 0.0, 0.7, 0.0, 0.1, 0.0, 0.65, 0.0, 0.675, 0.0, 0.1, 0.0, 0.625, 0.0, 0.65, 0.0, 0.1, 0.0, 0.575, 0.0, 0.6, 0.0, 0.625, 0.0, 0.575, 0.0, 0.625, 0.0, 0.1, 0.0, 0.575, 0.0, 0.1, 0.0, 0.125, 0.0, 0.575, 0.0, 0.125, 0.0, 0.15, 0.0, 0.575, 0.0, 0.15, 0.0, 0.175, 0.0, 0.575, 0.0, 0.175, 0.0, 0.2, 0.0, 0.575, 0.0, 0.2, 0.0, 0.225, 0.0, 0.575, 0.0, 0.225, 0.0, 0.25, 0.0, 0.55, 0.0, 0.575, 0.0, 0.25, 0.0, 0.55, 0.0, 0.25, 0.0, 0.275, 0.0, 0.525, 0.0, 0.55, 0.0, 0.275, 0.0, 0.5, 0.0, 0.525, 0.0, 0.275, 0.0, 0.475, 0.0, 0.5, 0.0, 0.275, 0.0, 0.45, 0.0, 0.475, 0.0, 0.275, 0.0, 0.425, 0.0, 0.45, 0.0, 0.275, 0.0, 0.4, 0.0, 0.425, 0.0, 0.275, 0.0, 0.375, 0.0, 0.4, 0.0, 0.275, 0.0, 0.35, 0.0, 0.375, 0.0, 0.275, 0.0, 0.325, 0.0, 0.35, 0.0, 0.275, 0.0, 0.3, 0.0, 0.325, 0.0, 0.275, 0.0, 0.0, 1.0, 0.02439, 1.0, 0.02439, 0.0, 0.0, 0.0, 0.02439, 1.0, 0.04878, 1.0, 0.04878, 0.0, 0.02439, 0.0, 0.04878, 1.0, 0.07317, 1.0, 0.07317, 0.0, 0.04878, 0.0, 0.07317, 1.0, 0.09756, 1.0, 0.09756, 0.0, 0.07317, 0.0, 0.09756, 1.0, 0.122, 1.0, 0.122, 0.0, 0.09756, 0.0, 0.122, 1.0, 0.1463, 1.0, 0.1463, 0.0, 0.122, 0.0, 0.1463, 1.0, 0.1707, 1.0, 0.1707, 0.0, 0.1463, 0.0, 0.1707, 1.0, 0.1951, 1.0, 0.1951, 0.0, 0.1707, 0.0, 0.1951, 1.0, 0.2195, 1.0, 0.2195, 0.0, 0.1951, 0.0, 0.2195, 1.0, 0.2439, 1.0, 0.2439, 0.0, 0.2195, 0.0, 0.2439, 1.0, 0.2683, 1.0, 0.2683, 0.0, 0.2439, 0.0, 0.2683, 1.0, 0.2927, 1.0, 0.2927, 0.0, 0.2683, 0.0, 0.2927, 1.0, 0.3171, 1.0, 0.3171, 0.0, 0.2927, 0.0, 0.3171, 1.0, 0.3415, 1.0, 0.3415, 0.0, 0.3171, 0.0, 0.3415, 1.0, 0.3659, 1.0, 0.3659, 0.0, 0.3415, 0.0, 0.3659, 1.0, 0.3902, 1.0, 0.3902, 0.0, 0.3659, 0.0, 0.3902, 1.0, 0.4146, 1.0, 0.4146, 0.0, 0.3902, 0.0, 0.4146, 1.0, 0.439, 1.0, 0.439, 0.0, 0.4146, 0.0, 0.439, 1.0, 0.4634, 1.0, 0.4634, 0.0, 0.439, 0.0, 0.4634, 1.0, 0.4878, 1.0, 0.4878, 0.0, 0.4634, 0.0, 0.4878, 1.0, 0.5122, 1.0, 0.5122, 0.0, 0.4878, 0.0, 0.5122, 1.0, 0.5366, 1.0, 0.5366, 0.0, 0.5122, 0.0, 0.5366, 1.0, 0.561, 1.0, 0.561, 0.0, 0.5366, 0.0, 0.561, 1.0, 0.5854, 1.0, 0.5854, 0.0, 0.561, 0.0, 0.5854, 1.0, 0.6098, 1.0, 0.6098, 0.0, 0.5854, 0.0, 0.6098, 1.0, 0.6341, 1.0, 0.6341, 0.0, 0.6098, 0.0, 0.6341, 1.0, 0.6585, 1.0, 0.6585, 0.0, 0.6341, 0.0, 0.6585, 1.0, 0.6829, 1.0, 0.6829, 0.0, 0.6585, 0.0, 0.6829, 1.0, 0.7073, 1.0, 0.7073, 0.0, 0.6829, 0.0, 0.7073, 1.0, 0.7317, 1.0, 0.7317, 0.0, 0.7073, 0.0, 0.7317, 1.0, 0.7561, 1.0, 0.7561, 0.0, 0.7317, 0.0, 0.7561, 1.0, 0.7805, 1.0, 0.7805, 0.0, 0.7561, 0.0, 0.7805, 1.0, 0.8049, 1.0, 0.8049, 0.0, 0.7805, 0.0, 0.8049, 1.0, 0.8293, 1.0, 0.8293, 0.0, 0.8049, 0.0, 0.8293, 1.0, 0.8537, 1.0, 0.8537, 0.0, 0.8293, 0.0, 0.8537, 1.0, 0.878, 1.0, 0.878, 0.0, 0.8537, 0.0, 0.878, 1.0, 0.9024, 1.0, 0.9024, 0.0, 0.878, 0.0, 0.9024, 1.0, 0.9268, 1.0, 0.9268, 0.0, 0.9024, 0.0, 0.9268, 1.0, 0.9512, 1.0, 0.9512, 0.0, 0.9268, 0.0, 0.9512, 1.0, 0.9756, 1.0, 0.9756, 0.0, 0.9512, 0.0, 0.9756, 1.0, 1.0, 1.0, 1.0, 0.0, 0.9756, 0.0, 0.0, 1.0, 0.02083, 1.0, 0.02083, 0.0, 0.0, 0.0, 0.02083, 1.0, 0.04167, 1.0, 0.04167, 0.0, 0.02083, 0.0, 0.04167, 1.0, 0.0625, 1.0, 0.0625, 0.0, 0.04167, 0.0, 0.0625, 1.0, 0.08333, 1.0, 0.08333, 0.0, 0.0625, 0.0, 0.08333, 1.0, 0.1042, 1.0, 0.1042, 0.0, 0.08333, 0.0, 0.1042, 1.0, 0.125, 1.0, 0.125, 0.0, 0.1042, 0.0, 0.125, 1.0, 0.1458, 1.0, 0.1458, 0.0, 0.125, 0.0, 0.1458, 1.0, 0.1667, 1.0, 0.1667, 0.0, 0.1458, 0.0, 0.1667, 1.0, 0.1875, 1.0, 0.1875, 0.0, 0.1667, 0.0, 0.1875, 1.0, 0.2083, 1.0, 0.2083, 0.0, 0.1875, 0.0, 0.2083, 1.0, 0.2292, 1.0, 0.2292, 0.0, 0.2083, 0.0, 0.2292, 1.0, 0.25, 1.0, 0.25, 0.0, 0.2292, 0.0, 0.25, 1.0, 0.2708, 1.0, 0.2708, 0.0, 0.25, 0.0, 0.2708, 1.0, 0.2917, 1.0, 0.2917, 0.0, 0.2708, 0.0, 0.2917, 1.0, 0.3125, 1.0, 0.3125, 0.0, 0.2917, 0.0, 0.3125, 1.0, 0.3333, 1.0, 0.3333, 0.0, 0.3125, 0.0, 0.3333, 1.0, 0.3542, 1.0, 0.3542, 0.0, 0.3333, 0.0, 0.3542, 1.0, 0.375, 1.0, 0.375, 0.0, 0.3542, 0.0, 0.375, 1.0, 0.3958, 1.0, 0.3958, 0.0, 0.375, 0.0, 0.3958, 1.0, 0.4167, 1.0, 0.4167, 0.0, 0.3958, 0.0, 0.4167, 1.0, 0.4375, 1.0, 0.4375, 0.0, 0.4167, 0.0, 0.4375, 1.0, 0.4583, 1.0, 0.4583, 0.0, 0.4375, 0.0, 0.4583, 1.0, 0.4792, 1.0, 0.4792, 0.0, 0.4583, 0.0, 0.4792, 1.0, 0.5, 1.0, 0.5, 0.0, 0.4792, 0.0, 0.5, 1.0, 0.5208, 1.0, 0.5208, 0.0, 0.5, 0.0, 0.5208, 1.0, 0.5417, 1.0, 0.5417, 0.0, 0.5208, 0.0, 0.5417, 1.0, 0.5625, 1.0, 0.5625, 0.0, 0.5417, 0.0, 0.5625, 1.0, 0.5833, 1.0, 0.5833, 0.0, 0.5625, 0.0, 0.5833, 1.0, 0.6042, 1.0, 0.6042, 0.0, 0.5833, 0.0, 0.6042, 1.0, 0.625, 1.0, 0.625, 0.0, 0.6042, 0.0, 0.625, 1.0, 0.6458, 1.0, 0.6458, 0.0, 0.625, 0.0, 0.6458, 1.0, 0.6667, 1.0, 0.6667, 0.0, 0.6458, 0.0, 0.6667, 1.0, 0.6875, 1.0, 0.6875, 0.0, 0.6667, 0.0, 0.6875, 1.0, 0.7083, 1.0, 0.7083, 0.0, 0.6875, 0.0, 0.7083, 1.0, 0.7292, 1.0, 0.7292, 0.0, 0.7083, 0.0, 0.7292, 1.0, 0.75, 1.0, 0.75, 0.0, 0.7292, 0.0, 0.75, 1.0, 0.7708, 1.0, 0.7708, 0.0, 0.75, 0.0, 0.7708, 1.0, 0.7917, 1.0, 0.7917, 0.0, 0.7708, 0.0, 0.7917, 1.0, 0.8125, 1.0, 0.8125, 0.0, 0.7917, 0.0, 0.8125, 1.0, 0.8333, 1.0, 0.8333, 0.0, 0.8125, 0.0, 0.8333, 1.0, 0.8542, 1.0, 0.8542, 0.0, 0.8333, 0.0, 0.8542, 1.0, 0.875, 1.0, 0.875, 0.0, 0.8542, 0.0, 0.875, 1.0, 0.8958, 1.0, 0.8958, 0.0, 0.875, 0.0, 0.8958, 1.0, 0.9167, 1.0, 0.9167, 0.0, 0.8958, 0.0, 0.9167, 1.0, 0.9375, 1.0, 0.9375, 0.0, 0.9167, 0.0, 0.9375, 1.0, 0.9583, 1.0, 0.9583, 0.0, 0.9375, 0.0, 0.9583, 1.0, 0.9792, 1.0, 0.9792, 0.0, 0.9583, 0.0, 0.9792, 1.0, 1.0, 1.0, 1.0, 0.0, 0.9792, 0.0, 0.0, 1.0, 0.02083, 1.0, 0.02083, 0.0, 0.0, 0.0, 0.02083, 1.0, 0.04167, 1.0, 0.04167, 0.0, 0.02083, 0.0, 0.04167, 1.0, 0.0625, 1.0, 0.0625, 0.0, 0.04167, 0.0, 0.0625, 1.0, 0.08333, 1.0, 0.08333, 0.0, 0.0625, 0.0, 0.08333, 1.0, 0.1042, 1.0, 0.1042, 0.0, 0.08333, 0.0, 0.1042, 1.0, 0.125, 1.0, 0.125, 0.0, 0.1042, 0.0, 0.125, 1.0, 0.1458, 1.0, 0.1458, 0.0, 0.125, 0.0, 0.1458, 1.0, 0.1667, 1.0, 0.1667, 0.0, 0.1458, 0.0, 0.1667, 1.0, 0.1875, 1.0, 0.1875, 0.0, 0.1667, 0.0, 0.1875, 1.0, 0.2083, 1.0, 0.2083, 0.0, 0.1875, 0.0, 0.2083, 1.0, 0.2292, 1.0, 0.2292, 0.0, 0.2083, 0.0, 0.2292, 1.0, 0.25, 1.0, 0.25, 0.0, 0.2292, 0.0, 0.25, 1.0, 0.2708, 1.0, 0.2708, 0.0, 0.25, 0.0, 0.2708, 1.0, 0.2917, 1.0, 0.2917, 0.0, 0.2708, 0.0, 0.2917, 1.0, 0.3125, 1.0, 0.3125, 0.0, 0.2917, 0.0, 0.3125, 1.0, 0.3333, 1.0, 0.3333, 0.0, 0.3125, 0.0, 0.3333, 1.0, 0.3542, 1.0, 0.3542, 0.0, 0.3333, 0.0, 0.3542, 1.0, 0.375, 1.0, 0.375, 0.0, 0.3542, 0.0, 0.375, 1.0, 0.3958, 1.0, 0.3958, 0.0, 0.375, 0.0, 0.3958, 1.0, 0.4167, 1.0, 0.4167, 0.0, 0.3958, 0.0, 0.4167, 1.0, 0.4375, 1.0, 0.4375, 0.0, 0.4167, 0.0, 0.4375, 1.0, 0.4583, 1.0, 0.4583, 0.0, 0.4375, 0.0, 0.4583, 1.0, 0.4792, 1.0, 0.4792, 0.0, 0.4583, 0.0, 0.4792, 1.0, 0.5, 1.0, 0.5, 0.0, 0.4792, 0.0, 0.5, 1.0, 0.5208, 1.0, 0.5208, 0.0, 0.5, 0.0, 0.5208, 1.0, 0.5417, 1.0, 0.5417, 0.0, 0.5208, 0.0, 0.5417, 1.0, 0.5625, 1.0, 0.5625, 0.0, 0.5417, 0.0, 0.5625, 1.0, 0.5833, 1.0, 0.5833, 0.0, 0.5625, 0.0, 0.5833, 1.0, 0.6042, 1.0, 0.6042, 0.0, 0.5833, 0.0, 0.6042, 1.0, 0.625, 1.0, 0.625, 0.0, 0.6042, 0.0, 0.625, 1.0, 0.6458, 1.0, 0.6458, 0.0, 0.625, 0.0, 0.6458, 1.0, 0.6667, 1.0, 0.6667, 0.0, 0.6458, 0.0, 0.6667, 1.0, 0.6875, 1.0, 0.6875, 0.0, 0.6667, 0.0, 0.6875, 1.0, 0.7083, 1.0, 0.7083, 0.0, 0.6875, 0.0, 0.7083, 1.0, 0.7292, 1.0, 0.7292, 0.0, 0.7083, 0.0, 0.7292, 1.0, 0.75, 1.0, 0.75, 0.0, 0.7292, 0.0, 0.75, 1.0, 0.7708, 1.0, 0.7708, 0.0, 0.75, 0.0, 0.7708, 1.0, 0.7917, 1.0, 0.7917, 0.0, 0.7708, 0.0, 0.7917, 1.0, 0.8125, 1.0, 0.8125, 0.0, 0.7917, 0.0, 0.8125, 1.0, 0.8333, 1.0, 0.8333, 0.0, 0.8125, 0.0, 0.8333, 1.0, 0.8542, 1.0, 0.8542, 0.0, 0.8333, 0.0, 0.8542, 1.0, 0.875, 1.0, 0.875, 0.0, 0.8542, 0.0, 0.875, 1.0, 0.8958, 1.0, 0.8958, 0.0, 0.875, 0.0, 0.8958, 1.0, 0.9167, 1.0, 0.9167, 0.0, 0.8958, 0.0, 0.9167, 1.0, 0.9375, 1.0, 0.9375, 0.0, 0.9167, 0.0, 0.9375, 1.0, 0.9583, 1.0, 0.9583, 0.0, 0.9375, 0.0, 0.9583, 1.0, 0.9792, 1.0, 0.9792, 0.0, 0.9583, 0.0, 0.9792, 1.0, 1.0, 1.0, 1.0, 0.0, 0.9792, 0.0, 0.0, 1.0, 0.08333, 1.0, 0.08333, 0.0, 0.0, 0.0, 0.08333, 1.0, 0.1667, 1.0, 0.1667, 0.0, 0.08333, 0.0, 0.1667, 1.0, 0.25, 1.0, 0.25, 0.0, 0.1667, 0.0, 0.25, 1.0, 0.3333, 1.0, 0.3333, 0.0, 0.25, 0.0, 0.3333, 1.0, 0.4167, 1.0, 0.4167, 0.0, 0.3333, 0.0, 0.4167, 1.0, 0.5, 1.0, 0.5, 0.0, 0.4167, 0.0, 0.5, 1.0, 0.5833, 1.0, 0.5833, 0.0, 0.5, 0.0, 0.5833, 1.0, 0.6667, 1.0, 0.6667, 0.0, 0.5833, 0.0, 0.6667, 1.0, 0.75, 1.0, 0.75, 0.0, 0.6667, 0.0, 0.75, 1.0, 0.8333, 1.0, 0.8333, 0.0, 0.75, 0.0, 0.8333, 1.0, 0.9167, 1.0, 0.9167, 0.0, 0.8333, 0.0, 0.9167, 1.0, 1.0, 1.0, 1.0, 0.0, 0.9167, 0.0, 0.0, 1.0, 0.1, 1.0, 0.1, 0.0, 0.0, 0.0, 0.1, 1.0, 0.2, 1.0, 0.2, 0.0, 0.1, 0.0, 0.2, 1.0, 0.3, 1.0, 0.3, 0.0, 0.2, 0.0, 0.3, 1.0, 0.4, 1.0, 0.4, 0.0, 0.3, 0.0, 0.4, 1.0, 0.5, 1.0, 0.5, 0.0, 0.4, 0.0, 0.5, 1.0, 0.6, 1.0, 0.6, 0.0, 0.5, 0.0, 0.6, 1.0, 0.7, 1.0, 0.7, 0.0, 0.6, 0.0, 0.7, 1.0, 0.8, 1.0, 0.8, 0.0, 0.7, 0.0, 0.8, 1.0, 0.9, 1.0, 0.9, 0.0, 0.8, 0.0, 0.9, 1.0, 1.0, 1.0, 1.0, 0.0, 0.9, 0.0])
me_cube.materials.append(mat_material)
me_cube.materials.append(mat_material_001)
me_cube.materials.append(mat_material_002)
me_cube.use_mirror_vertex_groups = False
me_cube.update()

# ---- objects
ob_cube = bpy.data.objects.new('Cube', me_cube)
ob_light = bpy.data.objects.new('Light', light_light)
ob_camera = bpy.data.objects.new('Camera', cam_camera)

# ---- transforms, parenting, visibility, modifiers, constraints
ob_cube.location = (0.0, 0.0, 0.0)
ob_cube.lock_rotations_4d = False
ob_cube.empty_display_type = 'ARROWS'
ob_cube.lineart.crease_threshold = 0.0
ob_light.location = (4.076, 1.005, 5.904)
ob_light.rotation_euler = (0.6503, 0.05522, 1.866)
ob_light.lock_rotations_4d = False
ob_light.empty_display_type = 'ARROWS'
ob_light.color = (0.0, 0.0, 0.0, 0.0)
ob_light.lineart.crease_threshold = 0.0
ob_camera.location = (7.359, -6.926, 4.958)
ob_camera.rotation_euler = (1.109, 0.0, 0.8149)
ob_camera.lock_rotations_4d = False
ob_camera.empty_display_type = 'ARROWS'
ob_camera.color = (0.0, 0.0, 0.0, 0.0)
ob_camera.display_type = 'WIRE'
ob_camera.lineart.crease_threshold = 0.0

# ---- collection membership
col_collection.objects.link(ob_cube)
col_collection.objects.link(ob_light)
col_collection.objects.link(ob_camera)

# ---- scene / render settings (as saved in the file)
scene.camera = ob_camera
scene.frame_start = 1; scene.frame_end = 250; scene.frame_set(1)
scene.render.engine = 'BLENDER_EEVEE_NEXT'
scene.cycles.sampling_pattern = 'TABULATED_SOBOL'
scene.cycles.use_light_tree = False
scene.view_settings.view_transform = 'Filmic'
bpy.context.view_layer.update()
